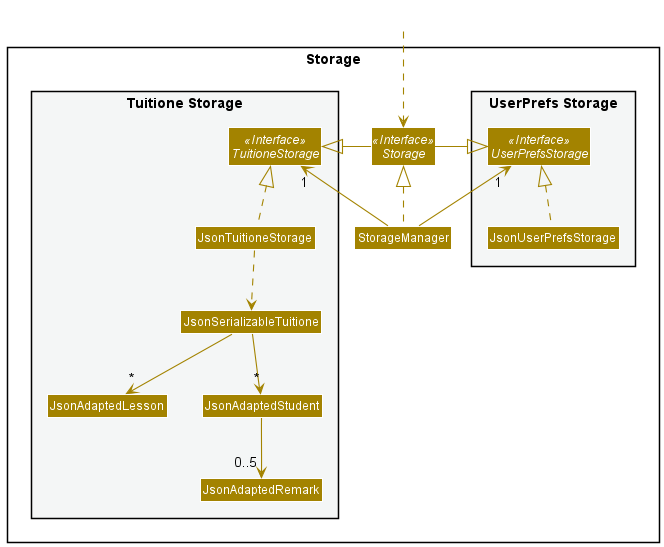

The diagram above was rendered by PlantUML. Its source (embedded in the PNG):
@startuml
!include style.puml
skinparam arrowThickness 1.1
skinparam arrowColor STORAGE_COLOR
skinparam classBackgroundColor STORAGE_COLOR

package Storage{

package "UserPrefs Storage" #F4F6F6{
Interface UserPrefsStorage <<Interface>>
Class JsonUserPrefsStorage
}

Interface Storage <<Interface>>
Class StorageManager

package "Tuitione Storage" #F4F6F6{
Interface TuitioneStorage <<Interface>>
Class JsonTuitioneStorage
Class JsonSerializableTuitione
Class JsonAdaptedStudent
Class JsonAdaptedLesson
Class JsonAdaptedRemark
}

}

Class HiddenOutside #FFFFFF
HiddenOutside ..> Storage

StorageManager .up.|> Storage
StorageManager -up-> "1" UserPrefsStorage
StorageManager -up-> "1" TuitioneStorage

Storage -left-|> UserPrefsStorage
Storage -right-|> TuitioneStorage

JsonUserPrefsStorage .up.|> UserPrefsStorage
JsonTuitioneStorage .up.|> TuitioneStorage
JsonTuitioneStorage ..> JsonSerializableTuitione
JsonSerializableTuitione --> "*" JsonAdaptedLesson
JsonSerializableTuitione --> "*" JsonAdaptedStudent
JsonAdaptedLesson -right[hidden]- JsonAdaptedStudent
JsonAdaptedStudent --> "0..5" JsonAdaptedRemark

@enduml